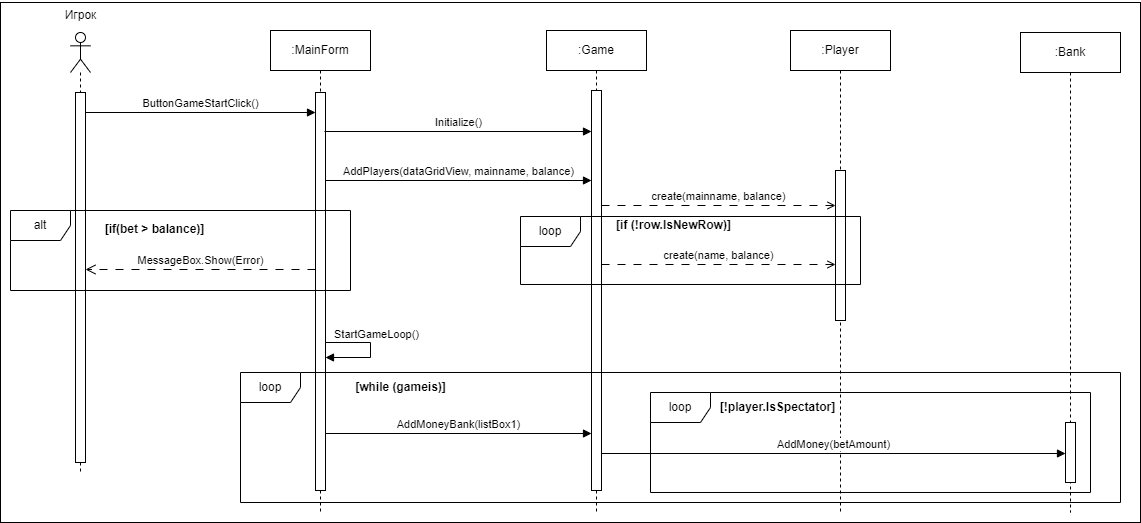

The diagram above was exported from draw.io. Its source (the exported page's mxGraphModel, read from the mxfile embedded in the PNG):
<mxGraphModel dx="1002" dy="575" grid="1" gridSize="10" guides="1" tooltips="1" connect="1" arrows="1" fold="1" page="1" pageScale="1" pageWidth="1169" pageHeight="1654" math="0" shadow="0">
  <root>
    <mxCell id="0" />
    <mxCell id="1" parent="0" />
    <mxCell id="SC71E3yPBrG0r-YzH8rE-1" value="" style="rounded=0;whiteSpace=wrap;html=1;" parent="1" vertex="1">
      <mxGeometry y="50" width="1140" height="520" as="geometry" />
    </mxCell>
    <mxCell id="jFhO7gpV9Izok63klq1N-1" value="" style="shape=umlLifeline;perimeter=lifelinePerimeter;whiteSpace=wrap;html=1;container=1;dropTarget=0;collapsible=0;recursiveResize=0;outlineConnect=0;portConstraint=eastwest;newEdgeStyle={&quot;curved&quot;:0,&quot;rounded&quot;:0};participant=umlActor;" parent="1" vertex="1">
      <mxGeometry x="70" y="80" width="20" height="440" as="geometry" />
    </mxCell>
    <mxCell id="jFhO7gpV9Izok63klq1N-3" value="" style="html=1;points=[[0,0,0,0,5],[0,1,0,0,-5],[1,0,0,0,5],[1,1,0,0,-5]];perimeter=orthogonalPerimeter;outlineConnect=0;targetShapes=umlLifeline;portConstraint=eastwest;newEdgeStyle={&quot;curved&quot;:0,&quot;rounded&quot;:0};" parent="jFhO7gpV9Izok63klq1N-1" vertex="1">
      <mxGeometry x="5" y="60" width="10" height="370" as="geometry" />
    </mxCell>
    <mxCell id="jFhO7gpV9Izok63klq1N-2" value="Игрок" style="text;html=1;align=center;verticalAlign=middle;resizable=0;points=[];autosize=1;strokeColor=none;fillColor=none;" parent="1" vertex="1">
      <mxGeometry x="50" y="48" width="60" height="30" as="geometry" />
    </mxCell>
    <mxCell id="jFhO7gpV9Izok63klq1N-4" value=":Game" style="shape=umlLifeline;perimeter=lifelinePerimeter;whiteSpace=wrap;html=1;container=1;dropTarget=0;collapsible=0;recursiveResize=0;outlineConnect=0;portConstraint=eastwest;newEdgeStyle={&quot;curved&quot;:0,&quot;rounded&quot;:0};" parent="1" vertex="1">
      <mxGeometry x="546" y="78" width="100" height="482" as="geometry" />
    </mxCell>
    <mxCell id="jFhO7gpV9Izok63klq1N-5" value="" style="html=1;points=[[0,0,0,0,5],[0,1,0,0,-5],[1,0,0,0,5],[1,1,0,0,-5]];perimeter=orthogonalPerimeter;outlineConnect=0;targetShapes=umlLifeline;portConstraint=eastwest;newEdgeStyle={&quot;curved&quot;:0,&quot;rounded&quot;:0};" parent="jFhO7gpV9Izok63klq1N-4" vertex="1">
      <mxGeometry x="45" y="60" width="10" height="400" as="geometry" />
    </mxCell>
    <mxCell id="jFhO7gpV9Izok63klq1N-12" value=":MainForm" style="shape=umlLifeline;perimeter=lifelinePerimeter;whiteSpace=wrap;html=1;container=1;dropTarget=0;collapsible=0;recursiveResize=0;outlineConnect=0;portConstraint=eastwest;newEdgeStyle={&quot;curved&quot;:0,&quot;rounded&quot;:0};" parent="1" vertex="1">
      <mxGeometry x="270" y="78" width="100" height="482" as="geometry" />
    </mxCell>
    <mxCell id="jFhO7gpV9Izok63klq1N-13" value="" style="html=1;points=[[0,0,0,0,5],[0,1,0,0,-5],[1,0,0,0,5],[1,1,0,0,-5]];perimeter=orthogonalPerimeter;outlineConnect=0;targetShapes=umlLifeline;portConstraint=eastwest;newEdgeStyle={&quot;curved&quot;:0,&quot;rounded&quot;:0};" parent="jFhO7gpV9Izok63klq1N-12" vertex="1">
      <mxGeometry x="45" y="62" width="10" height="398" as="geometry" />
    </mxCell>
    <mxCell id="jFhO7gpV9Izok63klq1N-14" value="ButtonGameStartClick()" style="html=1;verticalAlign=bottom;endArrow=block;curved=0;rounded=0;" parent="1" edge="1">
      <mxGeometry width="80" relative="1" as="geometry">
        <mxPoint x="85" y="160" as="sourcePoint" />
        <mxPoint x="315" y="160" as="targetPoint" />
      </mxGeometry>
    </mxCell>
    <mxCell id="jFhO7gpV9Izok63klq1N-15" value="Initialize()" style="html=1;verticalAlign=bottom;endArrow=block;curved=0;rounded=0;" parent="1" target="jFhO7gpV9Izok63klq1N-5" edge="1">
      <mxGeometry width="80" relative="1" as="geometry">
        <mxPoint x="324" y="179" as="sourcePoint" />
        <mxPoint x="555" y="179" as="targetPoint" />
      </mxGeometry>
    </mxCell>
    <mxCell id="jFhO7gpV9Izok63klq1N-16" value="StartGameLoop()" style="html=1;align=left;spacingLeft=2;endArrow=block;rounded=0;edgeStyle=orthogonalEdgeStyle;curved=0;rounded=0;" parent="1" edge="1">
      <mxGeometry x="-1" y="6" relative="1" as="geometry">
        <mxPoint x="325" y="385" as="sourcePoint" />
        <Array as="points">
          <mxPoint x="370" y="390" />
        </Array>
        <mxPoint x="325" y="405" as="targetPoint" />
        <mxPoint x="-1" y="-3" as="offset" />
      </mxGeometry>
    </mxCell>
    <mxCell id="jFhO7gpV9Izok63klq1N-17" value="AddMoneyBank(listBox1)" style="html=1;verticalAlign=bottom;endArrow=block;curved=0;rounded=0;" parent="1" edge="1">
      <mxGeometry width="80" relative="1" as="geometry">
        <mxPoint x="325" y="481" as="sourcePoint" />
        <mxPoint x="591" y="481" as="targetPoint" />
      </mxGeometry>
    </mxCell>
    <mxCell id="jFhO7gpV9Izok63klq1N-18" value=":Bank" style="shape=umlLifeline;perimeter=lifelinePerimeter;whiteSpace=wrap;html=1;container=1;dropTarget=0;collapsible=0;recursiveResize=0;outlineConnect=0;portConstraint=eastwest;newEdgeStyle={&quot;curved&quot;:0,&quot;rounded&quot;:0};" parent="1" vertex="1">
      <mxGeometry x="1020" y="80" width="100" height="480" as="geometry" />
    </mxCell>
    <mxCell id="jFhO7gpV9Izok63klq1N-19" value="" style="html=1;points=[[0,0,0,0,5],[0,1,0,0,-5],[1,0,0,0,5],[1,1,0,0,-5]];perimeter=orthogonalPerimeter;outlineConnect=0;targetShapes=umlLifeline;portConstraint=eastwest;newEdgeStyle={&quot;curved&quot;:0,&quot;rounded&quot;:0};" parent="jFhO7gpV9Izok63klq1N-18" vertex="1">
      <mxGeometry x="45" y="390" width="10" height="60" as="geometry" />
    </mxCell>
    <mxCell id="jFhO7gpV9Izok63klq1N-25" value=":Player" style="shape=umlLifeline;perimeter=lifelinePerimeter;whiteSpace=wrap;html=1;container=1;dropTarget=0;collapsible=0;recursiveResize=0;outlineConnect=0;portConstraint=eastwest;newEdgeStyle={&quot;curved&quot;:0,&quot;rounded&quot;:0};" parent="1" vertex="1">
      <mxGeometry x="790" y="78" width="100" height="482" as="geometry" />
    </mxCell>
    <mxCell id="jFhO7gpV9Izok63klq1N-26" value="" style="html=1;points=[[0,0,0,0,5],[0,1,0,0,-5],[1,0,0,0,5],[1,1,0,0,-5]];perimeter=orthogonalPerimeter;outlineConnect=0;targetShapes=umlLifeline;portConstraint=eastwest;newEdgeStyle={&quot;curved&quot;:0,&quot;rounded&quot;:0};" parent="jFhO7gpV9Izok63klq1N-25" vertex="1">
      <mxGeometry x="45" y="140" width="10" height="150" as="geometry" />
    </mxCell>
    <mxCell id="jFhO7gpV9Izok63klq1N-27" value="&lt;span style=&quot;text-align: left;&quot;&gt;AddPlayers(dataGridView, mainname, balance)&lt;/span&gt;" style="html=1;verticalAlign=bottom;endArrow=block;curved=0;rounded=0;" parent="1" target="jFhO7gpV9Izok63klq1N-5" edge="1">
      <mxGeometry width="80" relative="1" as="geometry">
        <mxPoint x="325" y="228" as="sourcePoint" />
        <mxPoint x="555" y="228" as="targetPoint" />
      </mxGeometry>
    </mxCell>
    <mxCell id="jFhO7gpV9Izok63klq1N-30" value="create(mainname, balance)" style="html=1;verticalAlign=bottom;endArrow=open;curved=0;rounded=0;dashed=1;dashPattern=8 8;endFill=0;" parent="1" edge="1">
      <mxGeometry width="80" relative="1" as="geometry">
        <mxPoint x="601" y="253" as="sourcePoint" />
        <mxPoint x="835" y="253" as="targetPoint" />
        <mxPoint as="offset" />
      </mxGeometry>
    </mxCell>
    <mxCell id="jFhO7gpV9Izok63klq1N-32" value="loop" style="shape=umlFrame;whiteSpace=wrap;html=1;pointerEvents=0;" parent="1" vertex="1">
      <mxGeometry x="520" y="264" width="340" height="68" as="geometry" />
    </mxCell>
    <mxCell id="jFhO7gpV9Izok63klq1N-33" value="create(name, balance)" style="html=1;verticalAlign=bottom;endArrow=open;curved=0;rounded=0;dashed=1;dashPattern=8 8;endFill=0;" parent="1" edge="1">
      <mxGeometry width="80" relative="1" as="geometry">
        <mxPoint x="601" y="312" as="sourcePoint" />
        <mxPoint x="835" y="312" as="targetPoint" />
        <mxPoint as="offset" />
      </mxGeometry>
    </mxCell>
    <mxCell id="jFhO7gpV9Izok63klq1N-34" value="&lt;b&gt;[if (!row.IsNewRow)]&lt;/b&gt;" style="text;html=1;align=center;verticalAlign=middle;resizable=0;points=[];autosize=1;strokeColor=none;fillColor=none;" parent="1" vertex="1">
      <mxGeometry x="603" y="258" width="140" height="30" as="geometry" />
    </mxCell>
    <mxCell id="jFhO7gpV9Izok63klq1N-35" value="AddMoney(betAmount)" style="html=1;verticalAlign=bottom;endArrow=block;curved=0;rounded=0;" parent="1" edge="1">
      <mxGeometry width="80" relative="1" as="geometry">
        <mxPoint x="601" y="501" as="sourcePoint" />
        <mxPoint x="1065" y="501" as="targetPoint" />
      </mxGeometry>
    </mxCell>
    <mxCell id="jFhO7gpV9Izok63klq1N-36" value="loop" style="shape=umlFrame;whiteSpace=wrap;html=1;pointerEvents=0;" parent="1" vertex="1">
      <mxGeometry x="240" y="420" width="880" height="130" as="geometry" />
    </mxCell>
    <mxCell id="jFhO7gpV9Izok63klq1N-37" value="&lt;b&gt;[while (gameis)]&lt;/b&gt;" style="text;html=1;align=center;verticalAlign=middle;resizable=0;points=[];autosize=1;strokeColor=none;fillColor=none;" parent="1" vertex="1">
      <mxGeometry x="345" y="420" width="110" height="30" as="geometry" />
    </mxCell>
    <mxCell id="CHPGbKkacx7j6r5OK_tk-1" value="loop" style="shape=umlFrame;whiteSpace=wrap;html=1;pointerEvents=0;" parent="1" vertex="1">
      <mxGeometry x="650" y="440" width="440" height="100" as="geometry" />
    </mxCell>
    <mxCell id="CHPGbKkacx7j6r5OK_tk-2" value="&lt;b&gt;[!player.IsSpectator]&lt;/b&gt;" style="text;html=1;align=center;verticalAlign=middle;resizable=0;points=[];autosize=1;strokeColor=none;fillColor=none;" parent="1" vertex="1">
      <mxGeometry x="707" y="440" width="140" height="30" as="geometry" />
    </mxCell>
    <mxCell id="CHPGbKkacx7j6r5OK_tk-3" value="alt" style="shape=umlFrame;whiteSpace=wrap;html=1;pointerEvents=0;" parent="1" vertex="1">
      <mxGeometry x="10" y="258" width="340" height="80" as="geometry" />
    </mxCell>
    <mxCell id="CHPGbKkacx7j6r5OK_tk-4" value="MessageBox.Show(Error)" style="html=1;verticalAlign=bottom;endArrow=open;dashed=1;endSize=8;curved=0;rounded=0;dashPattern=8 8;" parent="1" edge="1">
      <mxGeometry relative="1" as="geometry">
        <mxPoint x="314.9999999999998" y="317" as="sourcePoint" />
        <mxPoint x="84.99999999999977" y="317" as="targetPoint" />
      </mxGeometry>
    </mxCell>
    <mxCell id="CHPGbKkacx7j6r5OK_tk-5" value="&lt;b&gt;[if(bet &amp;gt; balance)]&lt;/b&gt;" style="text;html=1;align=center;verticalAlign=middle;resizable=0;points=[];autosize=1;strokeColor=none;fillColor=none;" parent="1" vertex="1">
      <mxGeometry x="94" y="262" width="120" height="30" as="geometry" />
    </mxCell>
  </root>
</mxGraphModel>